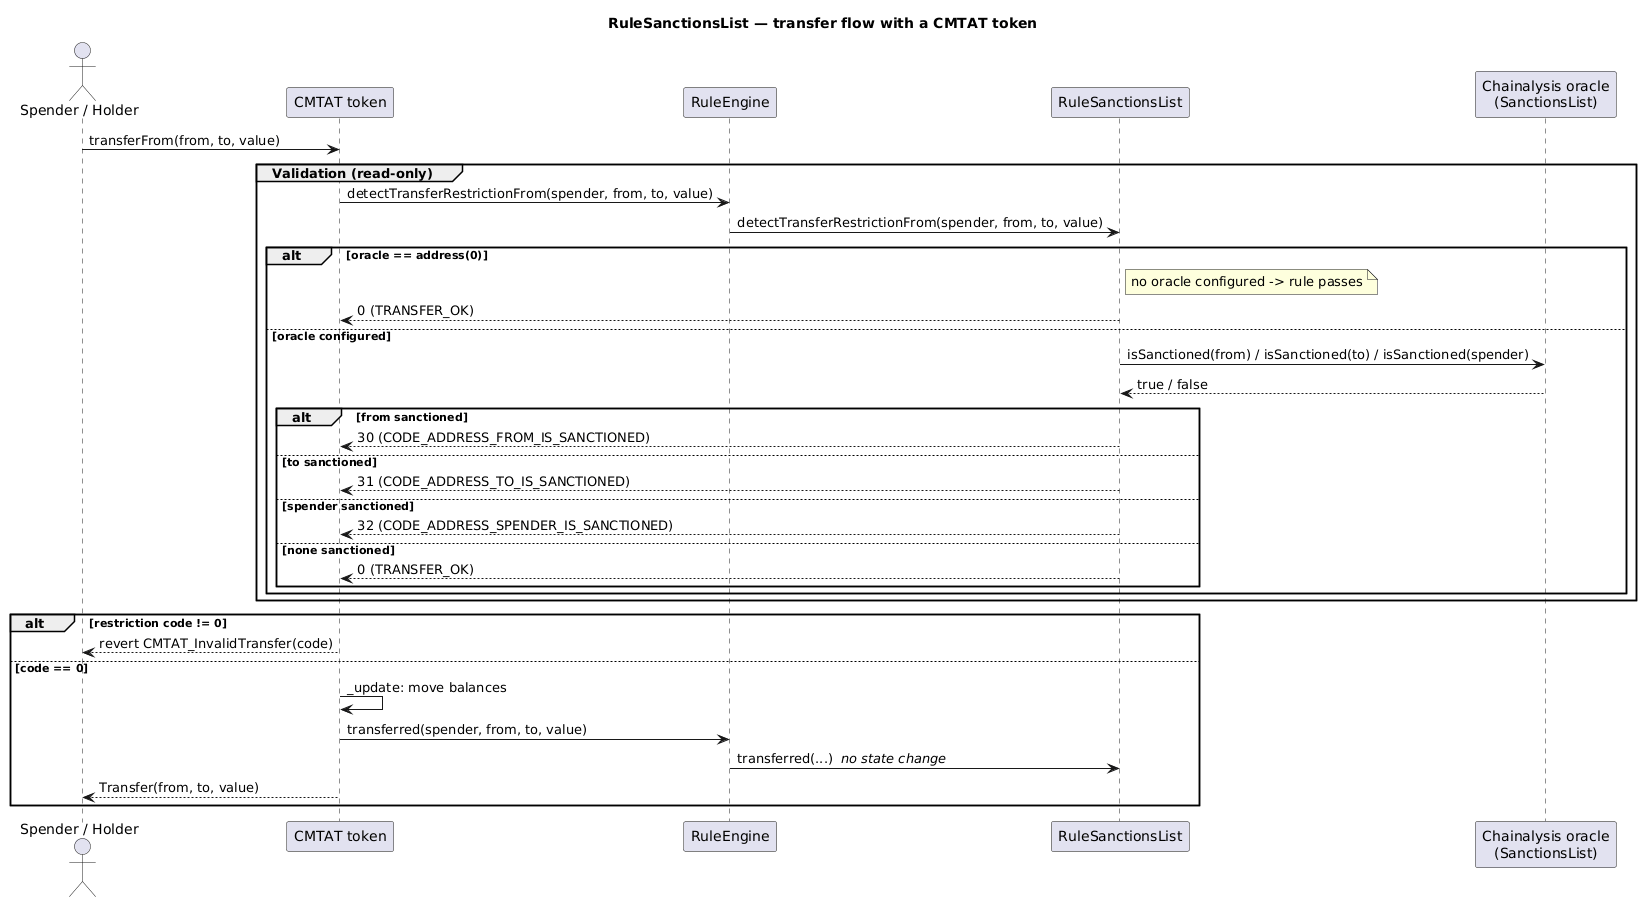

The diagram above was rendered by PlantUML. Its source (embedded in the PNG):
@startuml
title RuleSanctionsList — transfer flow with a CMTAT token

actor "Spender / Holder" as caller
participant "CMTAT token" as cmtat
participant "RuleEngine" as engine
participant "RuleSanctionsList" as rule
participant "Chainalysis oracle\n(SanctionsList)" as oracle

caller -> cmtat : transferFrom(from, to, value)

group Validation (read-only)
  cmtat -> engine : detectTransferRestrictionFrom(spender, from, to, value)
  engine -> rule : detectTransferRestrictionFrom(spender, from, to, value)
  alt oracle == address(0)
    note right of rule : no oracle configured -> rule passes
    rule --> cmtat : 0 (TRANSFER_OK)
  else oracle configured
    rule -> oracle : isSanctioned(from) / isSanctioned(to) / isSanctioned(spender)
    oracle --> rule : true / false
    alt from sanctioned
      rule --> cmtat : 30 (CODE_ADDRESS_FROM_IS_SANCTIONED)
    else to sanctioned
      rule --> cmtat : 31 (CODE_ADDRESS_TO_IS_SANCTIONED)
    else spender sanctioned
      rule --> cmtat : 32 (CODE_ADDRESS_SPENDER_IS_SANCTIONED)
    else none sanctioned
      rule --> cmtat : 0 (TRANSFER_OK)
    end
  end
end

alt restriction code != 0
  cmtat --> caller : revert CMTAT_InvalidTransfer(code)
else code == 0
  cmtat -> cmtat : _update: move balances
  cmtat -> engine : transferred(spender, from, to, value)
  engine -> rule : transferred(...)  <i>no state change</i>
  cmtat --> caller : Transfer(from, to, value)
end
@enduml